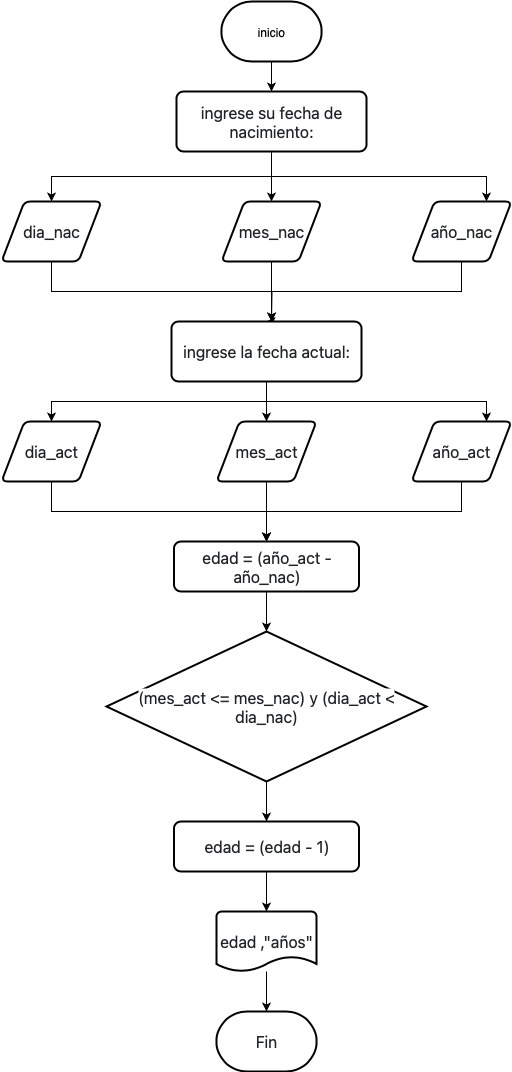

The diagram above was exported from draw.io. Its source (the exported page's mxGraphModel, read from the mxfile embedded in the PNG):
<mxGraphModel dx="810" dy="1721" grid="1" gridSize="10" guides="1" tooltips="1" connect="1" arrows="1" fold="1" page="1" pageScale="1" pageWidth="827" pageHeight="1169" math="0" shadow="0">
  <root>
    <mxCell id="0" />
    <mxCell id="1" parent="0" />
    <mxCell id="MgV6F6oN10V-_Vk0TfUm-49" style="edgeStyle=orthogonalEdgeStyle;rounded=0;orthogonalLoop=1;jettySize=auto;html=1;exitX=0.5;exitY=1;exitDx=0;exitDy=0;exitPerimeter=0;" edge="1" parent="1" source="MgV6F6oN10V-_Vk0TfUm-1" target="MgV6F6oN10V-_Vk0TfUm-48">
      <mxGeometry relative="1" as="geometry" />
    </mxCell>
    <mxCell id="MgV6F6oN10V-_Vk0TfUm-1" value="inicio" style="strokeWidth=2;html=1;shape=mxgraph.flowchart.terminator;whiteSpace=wrap;" vertex="1" parent="1">
      <mxGeometry x="320" y="-1100" width="100" height="60" as="geometry" />
    </mxCell>
    <mxCell id="MgV6F6oN10V-_Vk0TfUm-54" style="edgeStyle=orthogonalEdgeStyle;rounded=0;orthogonalLoop=1;jettySize=auto;html=1;exitX=0.5;exitY=1;exitDx=0;exitDy=0;entryX=0.5;entryY=0;entryDx=0;entryDy=0;" edge="1" parent="1" source="MgV6F6oN10V-_Vk0TfUm-48" target="MgV6F6oN10V-_Vk0TfUm-51">
      <mxGeometry relative="1" as="geometry" />
    </mxCell>
    <mxCell id="MgV6F6oN10V-_Vk0TfUm-55" style="edgeStyle=orthogonalEdgeStyle;rounded=0;orthogonalLoop=1;jettySize=auto;html=1;exitX=0.5;exitY=1;exitDx=0;exitDy=0;entryX=0.75;entryY=0;entryDx=0;entryDy=0;" edge="1" parent="1" source="MgV6F6oN10V-_Vk0TfUm-48" target="MgV6F6oN10V-_Vk0TfUm-52">
      <mxGeometry relative="1" as="geometry" />
    </mxCell>
    <mxCell id="MgV6F6oN10V-_Vk0TfUm-56" style="edgeStyle=orthogonalEdgeStyle;rounded=0;orthogonalLoop=1;jettySize=auto;html=1;exitX=0.5;exitY=1;exitDx=0;exitDy=0;entryX=0.5;entryY=0;entryDx=0;entryDy=0;" edge="1" parent="1" source="MgV6F6oN10V-_Vk0TfUm-48" target="MgV6F6oN10V-_Vk0TfUm-50">
      <mxGeometry relative="1" as="geometry" />
    </mxCell>
    <mxCell id="MgV6F6oN10V-_Vk0TfUm-48" value="&lt;span style=&quot;font-size: 16px; caret-color: rgb(31, 35, 40); color: rgb(31, 35, 40); font-family: -apple-system, BlinkMacSystemFont, &amp;quot;Segoe UI&amp;quot;, &amp;quot;Noto Sans&amp;quot;, Helvetica, Arial, sans-serif, &amp;quot;Apple Color Emoji&amp;quot;, &amp;quot;Segoe UI Emoji&amp;quot;; background-color: rgb(255, 255, 255);&quot;&gt;ingrese su fecha de nacimiento:&lt;/span&gt;" style="rounded=1;whiteSpace=wrap;html=1;absoluteArcSize=1;arcSize=14;strokeWidth=2;align=center;" vertex="1" parent="1">
      <mxGeometry x="275" y="-1010" width="190" height="60" as="geometry" />
    </mxCell>
    <mxCell id="MgV6F6oN10V-_Vk0TfUm-58" style="edgeStyle=orthogonalEdgeStyle;rounded=0;orthogonalLoop=1;jettySize=auto;html=1;exitX=0.5;exitY=1;exitDx=0;exitDy=0;entryX=0.5;entryY=0;entryDx=0;entryDy=0;" edge="1" parent="1" source="MgV6F6oN10V-_Vk0TfUm-50" target="MgV6F6oN10V-_Vk0TfUm-57">
      <mxGeometry relative="1" as="geometry">
        <Array as="points">
          <mxPoint x="150" y="-810" />
          <mxPoint x="370" y="-810" />
          <mxPoint x="370" y="-780" />
        </Array>
      </mxGeometry>
    </mxCell>
    <mxCell id="MgV6F6oN10V-_Vk0TfUm-50" value="&lt;span style=&quot;font-size: 16px; text-align: start; caret-color: rgb(31, 35, 40); color: rgb(31, 35, 40); font-family: -apple-system, BlinkMacSystemFont, &amp;quot;Segoe UI&amp;quot;, &amp;quot;Noto Sans&amp;quot;, Helvetica, Arial, sans-serif, &amp;quot;Apple Color Emoji&amp;quot;, &amp;quot;Segoe UI Emoji&amp;quot;; background-color: rgb(255, 255, 255);&quot;&gt;dia_nac&lt;/span&gt;" style="shape=parallelogram;html=1;strokeWidth=2;perimeter=parallelogramPerimeter;whiteSpace=wrap;rounded=1;arcSize=12;size=0.23;" vertex="1" parent="1">
      <mxGeometry x="100" y="-900" width="100" height="60" as="geometry" />
    </mxCell>
    <mxCell id="MgV6F6oN10V-_Vk0TfUm-59" style="edgeStyle=orthogonalEdgeStyle;rounded=0;orthogonalLoop=1;jettySize=auto;html=1;exitX=0.5;exitY=1;exitDx=0;exitDy=0;" edge="1" parent="1" source="MgV6F6oN10V-_Vk0TfUm-51">
      <mxGeometry relative="1" as="geometry">
        <mxPoint x="370" y="-780" as="targetPoint" />
      </mxGeometry>
    </mxCell>
    <mxCell id="MgV6F6oN10V-_Vk0TfUm-51" value="&lt;span style=&quot;font-size: 16px; text-align: start; caret-color: rgb(31, 35, 40); color: rgb(31, 35, 40); font-family: -apple-system, BlinkMacSystemFont, &amp;quot;Segoe UI&amp;quot;, &amp;quot;Noto Sans&amp;quot;, Helvetica, Arial, sans-serif, &amp;quot;Apple Color Emoji&amp;quot;, &amp;quot;Segoe UI Emoji&amp;quot;; background-color: rgb(255, 255, 255);&quot;&gt;mes_nac&lt;/span&gt;" style="shape=parallelogram;html=1;strokeWidth=2;perimeter=parallelogramPerimeter;whiteSpace=wrap;rounded=1;arcSize=12;size=0.23;" vertex="1" parent="1">
      <mxGeometry x="320" y="-900" width="100" height="60" as="geometry" />
    </mxCell>
    <mxCell id="MgV6F6oN10V-_Vk0TfUm-60" style="edgeStyle=orthogonalEdgeStyle;rounded=0;orthogonalLoop=1;jettySize=auto;html=1;exitX=0.5;exitY=1;exitDx=0;exitDy=0;" edge="1" parent="1" source="MgV6F6oN10V-_Vk0TfUm-52">
      <mxGeometry relative="1" as="geometry">
        <mxPoint x="370" y="-780" as="targetPoint" />
      </mxGeometry>
    </mxCell>
    <mxCell id="MgV6F6oN10V-_Vk0TfUm-52" value="&lt;span style=&quot;font-size: 16px; text-align: start; caret-color: rgb(31, 35, 40); color: rgb(31, 35, 40); font-family: -apple-system, BlinkMacSystemFont, &amp;quot;Segoe UI&amp;quot;, &amp;quot;Noto Sans&amp;quot;, Helvetica, Arial, sans-serif, &amp;quot;Apple Color Emoji&amp;quot;, &amp;quot;Segoe UI Emoji&amp;quot;; background-color: rgb(255, 255, 255);&quot;&gt;año_nac&lt;/span&gt;" style="shape=parallelogram;html=1;strokeWidth=2;perimeter=parallelogramPerimeter;whiteSpace=wrap;rounded=1;arcSize=12;size=0.23;" vertex="1" parent="1">
      <mxGeometry x="510" y="-900" width="100" height="60" as="geometry" />
    </mxCell>
    <mxCell id="MgV6F6oN10V-_Vk0TfUm-64" style="edgeStyle=orthogonalEdgeStyle;rounded=0;orthogonalLoop=1;jettySize=auto;html=1;exitX=0.5;exitY=1;exitDx=0;exitDy=0;" edge="1" parent="1" source="MgV6F6oN10V-_Vk0TfUm-57" target="MgV6F6oN10V-_Vk0TfUm-61">
      <mxGeometry relative="1" as="geometry" />
    </mxCell>
    <mxCell id="MgV6F6oN10V-_Vk0TfUm-65" style="edgeStyle=orthogonalEdgeStyle;rounded=0;orthogonalLoop=1;jettySize=auto;html=1;exitX=0.5;exitY=1;exitDx=0;exitDy=0;entryX=0.5;entryY=0;entryDx=0;entryDy=0;" edge="1" parent="1" source="MgV6F6oN10V-_Vk0TfUm-57" target="MgV6F6oN10V-_Vk0TfUm-62">
      <mxGeometry relative="1" as="geometry" />
    </mxCell>
    <mxCell id="MgV6F6oN10V-_Vk0TfUm-66" style="edgeStyle=orthogonalEdgeStyle;rounded=0;orthogonalLoop=1;jettySize=auto;html=1;exitX=0.5;exitY=1;exitDx=0;exitDy=0;entryX=0.75;entryY=0;entryDx=0;entryDy=0;" edge="1" parent="1" source="MgV6F6oN10V-_Vk0TfUm-57" target="MgV6F6oN10V-_Vk0TfUm-63">
      <mxGeometry relative="1" as="geometry" />
    </mxCell>
    <mxCell id="MgV6F6oN10V-_Vk0TfUm-57" value="&lt;span style=&quot;font-size: 16px; text-align: start; caret-color: rgb(31, 35, 40); color: rgb(31, 35, 40); font-family: -apple-system, BlinkMacSystemFont, &amp;quot;Segoe UI&amp;quot;, &amp;quot;Noto Sans&amp;quot;, Helvetica, Arial, sans-serif, &amp;quot;Apple Color Emoji&amp;quot;, &amp;quot;Segoe UI Emoji&amp;quot;; background-color: rgb(255, 255, 255);&quot;&gt;ingrese la fecha actual:&lt;/span&gt;" style="rounded=1;whiteSpace=wrap;html=1;absoluteArcSize=1;arcSize=14;strokeWidth=2;align=center;" vertex="1" parent="1">
      <mxGeometry x="270" y="-780" width="190" height="60" as="geometry" />
    </mxCell>
    <mxCell id="MgV6F6oN10V-_Vk0TfUm-70" style="edgeStyle=orthogonalEdgeStyle;rounded=0;orthogonalLoop=1;jettySize=auto;html=1;exitX=0.5;exitY=1;exitDx=0;exitDy=0;entryX=0.5;entryY=0;entryDx=0;entryDy=0;" edge="1" parent="1" source="MgV6F6oN10V-_Vk0TfUm-61" target="MgV6F6oN10V-_Vk0TfUm-67">
      <mxGeometry relative="1" as="geometry" />
    </mxCell>
    <mxCell id="MgV6F6oN10V-_Vk0TfUm-61" value="&lt;span style=&quot;font-size: 16px; text-align: start; caret-color: rgb(31, 35, 40); color: rgb(31, 35, 40); font-family: -apple-system, BlinkMacSystemFont, &amp;quot;Segoe UI&amp;quot;, &amp;quot;Noto Sans&amp;quot;, Helvetica, Arial, sans-serif, &amp;quot;Apple Color Emoji&amp;quot;, &amp;quot;Segoe UI Emoji&amp;quot;; background-color: rgb(255, 255, 255);&quot;&gt;dia_act&lt;/span&gt;" style="shape=parallelogram;html=1;strokeWidth=2;perimeter=parallelogramPerimeter;whiteSpace=wrap;rounded=1;arcSize=12;size=0.23;" vertex="1" parent="1">
      <mxGeometry x="100" y="-680" width="100" height="60" as="geometry" />
    </mxCell>
    <mxCell id="MgV6F6oN10V-_Vk0TfUm-72" style="edgeStyle=orthogonalEdgeStyle;rounded=0;orthogonalLoop=1;jettySize=auto;html=1;exitX=0.5;exitY=1;exitDx=0;exitDy=0;entryX=0.5;entryY=0;entryDx=0;entryDy=0;" edge="1" parent="1" source="MgV6F6oN10V-_Vk0TfUm-62" target="MgV6F6oN10V-_Vk0TfUm-67">
      <mxGeometry relative="1" as="geometry" />
    </mxCell>
    <mxCell id="MgV6F6oN10V-_Vk0TfUm-62" value="&lt;span style=&quot;font-size: 16px; text-align: start; caret-color: rgb(31, 35, 40); color: rgb(31, 35, 40); font-family: -apple-system, BlinkMacSystemFont, &amp;quot;Segoe UI&amp;quot;, &amp;quot;Noto Sans&amp;quot;, Helvetica, Arial, sans-serif, &amp;quot;Apple Color Emoji&amp;quot;, &amp;quot;Segoe UI Emoji&amp;quot;; background-color: rgb(255, 255, 255);&quot;&gt;mes_act&lt;/span&gt;" style="shape=parallelogram;html=1;strokeWidth=2;perimeter=parallelogramPerimeter;whiteSpace=wrap;rounded=1;arcSize=12;size=0.23;" vertex="1" parent="1">
      <mxGeometry x="315" y="-680" width="100" height="60" as="geometry" />
    </mxCell>
    <mxCell id="MgV6F6oN10V-_Vk0TfUm-73" style="edgeStyle=orthogonalEdgeStyle;rounded=0;orthogonalLoop=1;jettySize=auto;html=1;exitX=0.5;exitY=1;exitDx=0;exitDy=0;entryX=0.5;entryY=0;entryDx=0;entryDy=0;" edge="1" parent="1" source="MgV6F6oN10V-_Vk0TfUm-63" target="MgV6F6oN10V-_Vk0TfUm-67">
      <mxGeometry relative="1" as="geometry" />
    </mxCell>
    <mxCell id="MgV6F6oN10V-_Vk0TfUm-63" value="&lt;span style=&quot;font-size: 16px; text-align: start; caret-color: rgb(31, 35, 40); color: rgb(31, 35, 40); font-family: -apple-system, BlinkMacSystemFont, &amp;quot;Segoe UI&amp;quot;, &amp;quot;Noto Sans&amp;quot;, Helvetica, Arial, sans-serif, &amp;quot;Apple Color Emoji&amp;quot;, &amp;quot;Segoe UI Emoji&amp;quot;; background-color: rgb(255, 255, 255);&quot;&gt;año_act&lt;/span&gt;" style="shape=parallelogram;html=1;strokeWidth=2;perimeter=parallelogramPerimeter;whiteSpace=wrap;rounded=1;arcSize=12;size=0.23;" vertex="1" parent="1">
      <mxGeometry x="510" y="-680" width="100" height="60" as="geometry" />
    </mxCell>
    <mxCell id="MgV6F6oN10V-_Vk0TfUm-67" value="&lt;span style=&quot;font-size: 16px; caret-color: rgb(31, 35, 40); color: rgb(31, 35, 40); font-family: -apple-system, BlinkMacSystemFont, &amp;quot;Segoe UI&amp;quot;, &amp;quot;Noto Sans&amp;quot;, Helvetica, Arial, sans-serif, &amp;quot;Apple Color Emoji&amp;quot;, &amp;quot;Segoe UI Emoji&amp;quot;; background-color: rgb(255, 255, 255);&quot;&gt;edad = (año_act - año_nac)&lt;/span&gt;" style="rounded=1;whiteSpace=wrap;html=1;absoluteArcSize=1;arcSize=14;strokeWidth=2;align=center;" vertex="1" parent="1">
      <mxGeometry x="272.5" y="-560" width="185" height="50" as="geometry" />
    </mxCell>
    <mxCell id="MgV6F6oN10V-_Vk0TfUm-77" style="edgeStyle=orthogonalEdgeStyle;rounded=0;orthogonalLoop=1;jettySize=auto;html=1;exitX=0.5;exitY=1;exitDx=0;exitDy=0;exitPerimeter=0;entryX=0.5;entryY=0;entryDx=0;entryDy=0;" edge="1" parent="1" source="MgV6F6oN10V-_Vk0TfUm-74" target="MgV6F6oN10V-_Vk0TfUm-76">
      <mxGeometry relative="1" as="geometry" />
    </mxCell>
    <mxCell id="MgV6F6oN10V-_Vk0TfUm-74" value="&lt;span style=&quot;font-size: 16px; caret-color: rgb(31, 35, 40); color: rgb(31, 35, 40); font-family: -apple-system, BlinkMacSystemFont, &amp;quot;Segoe UI&amp;quot;, &amp;quot;Noto Sans&amp;quot;, Helvetica, Arial, sans-serif, &amp;quot;Apple Color Emoji&amp;quot;, &amp;quot;Segoe UI Emoji&amp;quot;; background-color: rgb(255, 255, 255);&quot;&gt;(mes_act &amp;lt;= mes_nac) y (dia_act &amp;lt; dia_nac)&lt;/span&gt;" style="strokeWidth=2;html=1;shape=mxgraph.flowchart.decision;whiteSpace=wrap;align=center;" vertex="1" parent="1">
      <mxGeometry x="205" y="-470" width="320" height="150" as="geometry" />
    </mxCell>
    <mxCell id="MgV6F6oN10V-_Vk0TfUm-75" style="edgeStyle=orthogonalEdgeStyle;rounded=0;orthogonalLoop=1;jettySize=auto;html=1;exitX=0.5;exitY=1;exitDx=0;exitDy=0;entryX=0.5;entryY=0;entryDx=0;entryDy=0;entryPerimeter=0;" edge="1" parent="1" source="MgV6F6oN10V-_Vk0TfUm-67" target="MgV6F6oN10V-_Vk0TfUm-74">
      <mxGeometry relative="1" as="geometry" />
    </mxCell>
    <mxCell id="MgV6F6oN10V-_Vk0TfUm-76" value="&lt;span style=&quot;font-size: 16px; text-align: start; caret-color: rgb(31, 35, 40); color: rgb(31, 35, 40); font-family: -apple-system, BlinkMacSystemFont, &amp;quot;Segoe UI&amp;quot;, &amp;quot;Noto Sans&amp;quot;, Helvetica, Arial, sans-serif, &amp;quot;Apple Color Emoji&amp;quot;, &amp;quot;Segoe UI Emoji&amp;quot;; background-color: rgb(255, 255, 255);&quot;&gt;edad = (edad - 1)&lt;/span&gt;" style="rounded=1;whiteSpace=wrap;html=1;absoluteArcSize=1;arcSize=14;strokeWidth=2;align=center;" vertex="1" parent="1">
      <mxGeometry x="272.5" y="-280" width="185" height="50" as="geometry" />
    </mxCell>
    <mxCell id="MgV6F6oN10V-_Vk0TfUm-78" value="&lt;span style=&quot;font-size: 16px; text-align: start; caret-color: rgb(31, 35, 40); color: rgb(31, 35, 40); font-family: -apple-system, BlinkMacSystemFont, &amp;quot;Segoe UI&amp;quot;, &amp;quot;Noto Sans&amp;quot;, Helvetica, Arial, sans-serif, &amp;quot;Apple Color Emoji&amp;quot;, &amp;quot;Segoe UI Emoji&amp;quot;; background-color: rgb(255, 255, 255);&quot;&gt;edad ,&quot;años&quot;&lt;/span&gt;" style="strokeWidth=2;html=1;shape=mxgraph.flowchart.document2;whiteSpace=wrap;size=0.25;" vertex="1" parent="1">
      <mxGeometry x="315" y="-190" width="100" height="60" as="geometry" />
    </mxCell>
    <mxCell id="MgV6F6oN10V-_Vk0TfUm-79" style="edgeStyle=orthogonalEdgeStyle;rounded=0;orthogonalLoop=1;jettySize=auto;html=1;exitX=0.5;exitY=1;exitDx=0;exitDy=0;" edge="1" parent="1" source="MgV6F6oN10V-_Vk0TfUm-76" target="MgV6F6oN10V-_Vk0TfUm-78">
      <mxGeometry relative="1" as="geometry" />
    </mxCell>
    <mxCell id="MgV6F6oN10V-_Vk0TfUm-80" value="&lt;span style=&quot;font-size: 16px; text-align: start; caret-color: rgb(31, 35, 40); color: rgb(31, 35, 40); font-family: -apple-system, BlinkMacSystemFont, &amp;quot;Segoe UI&amp;quot;, &amp;quot;Noto Sans&amp;quot;, Helvetica, Arial, sans-serif, &amp;quot;Apple Color Emoji&amp;quot;, &amp;quot;Segoe UI Emoji&amp;quot;; background-color: rgb(255, 255, 255);&quot;&gt;Fin&lt;/span&gt;" style="strokeWidth=2;html=1;shape=mxgraph.flowchart.terminator;whiteSpace=wrap;" vertex="1" parent="1">
      <mxGeometry x="315" y="-90" width="100" height="60" as="geometry" />
    </mxCell>
    <mxCell id="MgV6F6oN10V-_Vk0TfUm-81" style="edgeStyle=orthogonalEdgeStyle;rounded=0;orthogonalLoop=1;jettySize=auto;html=1;entryX=0.5;entryY=0;entryDx=0;entryDy=0;entryPerimeter=0;" edge="1" parent="1" source="MgV6F6oN10V-_Vk0TfUm-78" target="MgV6F6oN10V-_Vk0TfUm-80">
      <mxGeometry relative="1" as="geometry" />
    </mxCell>
  </root>
</mxGraphModel>